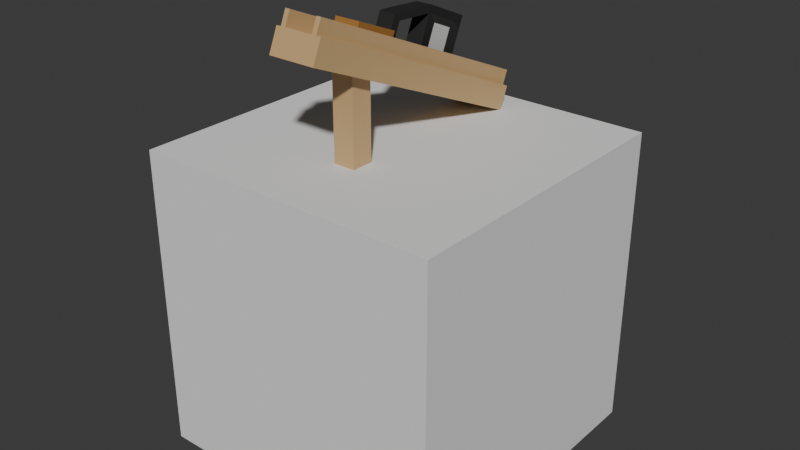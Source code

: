 # Source: track_exhibit_mesh.blend  (saved by Blender 5.1.30; exported with 4.5.12 LTS)
import bpy
from mathutils import Matrix  # noqa: F401  (used for matrix-valued properties, if any)

bpy.ops.wm.read_factory_settings(use_empty=True)
scene = bpy.context.scene
scene.name = 'Scene'

# ---- collections
col_collection = bpy.data.collections.new('Collection'); scene.collection.children.link(col_collection)

# ---- materials (node trees are filled in below, after node groups)
mat_material_005 = bpy.data.materials.new('Material.005')
mat_material = bpy.data.materials.new('Material')
mat_material_001 = bpy.data.materials.new('Material.001')
mat_material_007 = bpy.data.materials.new('Material.007')
mat_material_006 = bpy.data.materials.new('Material.006')

# ---- material node trees
mat_material_005.use_nodes = True; mat_material_005.node_tree.nodes.clear()
_N = mat_material_005.node_tree.nodes; _L = mat_material_005.node_tree.links
n0 = _N.new('ShaderNodeBsdfPrincipled'); n0.name = 'Principled BSDF'; n0.location = (-200, 100)
n0.inputs[0].default_value = (0.6103, 0.3992, 0.1855, 1.0)
n1 = _N.new('ShaderNodeOutputMaterial'); n1.name = 'Material Output'; n1.location = (200, 100)
_L.new(n0.outputs[0], n1.inputs[0])
n1.is_active_output = True
mat_material.use_nodes = True; mat_material.node_tree.nodes.clear()
_N = mat_material.node_tree.nodes; _L = mat_material.node_tree.links
n0 = _N.new('ShaderNodeBsdfPrincipled'); n0.name = 'Principled BSDF'; n0.location = (-200, 100)
n0.inputs[0].default_value = (0.3583, 0.1636, 0.038, 1.0)
n1 = _N.new('ShaderNodeOutputMaterial'); n1.name = 'Material Output'; n1.location = (200, 100)
_L.new(n0.outputs[0], n1.inputs[0])
n1.is_active_output = True
mat_material_001.use_nodes = True; mat_material_001.node_tree.nodes.clear()
_N = mat_material_001.node_tree.nodes; _L = mat_material_001.node_tree.links
n0 = _N.new('ShaderNodeBsdfPrincipled'); n0.name = 'Principled BSDF'; n0.location = (-200, 100)
n0.inputs[0].default_value = (0.01723, 0.01723, 0.01723, 1.0)
n0.inputs[2].default_value = 0.5905
n1 = _N.new('ShaderNodeOutputMaterial'); n1.name = 'Material Output'; n1.location = (200, 100)
_L.new(n0.outputs[0], n1.inputs[0])
n1.is_active_output = True
mat_material_007.use_nodes = True; mat_material_007.node_tree.nodes.clear()
_N = mat_material_007.node_tree.nodes; _L = mat_material_007.node_tree.links
n0 = _N.new('ShaderNodeBsdfPrincipled'); n0.name = 'Principled BSDF'; n0.location = (-200, 100)
n0.inputs[0].default_value = (0.6211, 0.6211, 0.6211, 1.0)
n1 = _N.new('ShaderNodeOutputMaterial'); n1.name = 'Material Output'; n1.location = (200, 100)
_L.new(n0.outputs[0], n1.inputs[0])
n1.is_active_output = True
mat_material_006.use_nodes = True; mat_material_006.node_tree.nodes.clear()
_N = mat_material_006.node_tree.nodes; _L = mat_material_006.node_tree.links
n0 = _N.new('ShaderNodeBsdfPrincipled'); n0.name = 'Principled BSDF'; n0.location = (-200, 100)
n0.inputs[0].default_value = (0.7239, 0.5391, 0.3808, 1.0)
n1 = _N.new('ShaderNodeOutputMaterial'); n1.name = 'Material Output'; n1.location = (200, 100)
_L.new(n0.outputs[0], n1.inputs[0])
n1.is_active_output = True

# ---- world
world_world = bpy.data.worlds.new('World'); scene.world = world_world
world_world.use_nodes = True; world_world.node_tree.nodes.clear()
_N = world_world.node_tree.nodes; _L = world_world.node_tree.links
n0 = _N.new('ShaderNodeOutputWorld'); n0.name = 'World Output'; n0.location = (200, 100)
n1 = _N.new('ShaderNodeBackground'); n1.name = 'Background'; n1.location = (-200, 100)
n1.inputs[0].default_value = (0.05088, 0.05088, 0.05088, 1.0)
_L.new(n1.outputs[0], n0.inputs[0])
n0.is_active_output = True
world_world.color = (0.05088, 0.05088, 0.05088)
world_world.sun_shadow_jitter_overblur = 0.0

# ---- meshes
me_cube = bpy.data.meshes.new('Cube')
me_cube.from_pydata([(-0.5, 0.5, 0.5), (-0.5, 0.5, -0.5), (0.5, 0.5, 0.5), (0.5, 0.5, -0.5), (-0.5, -0.5, 0.5), (-0.5, -0.5, -0.5), (0.5, -0.5, 0.5), (0.5, -0.5, -0.5)], [], [(0, 4, 6, 2), (3, 2, 6, 7), (7, 6, 4, 5), (5, 1, 3, 7), (1, 0, 2, 3), (5, 4, 0, 1)])
_uv = me_cube.uv_layers.new(name='UVMap')
_uv.uv.foreach_set('vector', [0.625, 0.5, 0.875, 0.5, 0.875, 0.75, 0.625, 0.75, 0.375, 0.75, 0.625, 0.75, 0.625, 1.0, 0.375, 1.0, 0.375, 0.0, 0.625, 0.0, 0.625, 0.25, 0.375, 0.25, 0.125, 0.5, 0.375, 0.5, 0.375, 0.75, 0.125, 0.75, 0.375, 0.5, 0.625, 0.5, 0.625, 0.75, 0.375, 0.75, 0.375, 0.25, 0.625, 0.25, 0.625, 0.5, 0.375, 0.5])
me_cube.use_mirror_vertex_groups = False
me_cube.update()
me_cube_005 = bpy.data.meshes.new('Cube.005')
me_cube_005.from_pydata([(0.07583, -0.4194, 0.8471), (0.07583, -0.3889, 0.9177), (-0.07583, -0.4194, 0.8471), (-0.07583, -0.3889, 0.9177), (0.07583, 0.3889, 0.4972), (0.07583, 0.4194, 0.5679), (-0.07583, 0.3889, 0.4972), (-0.07583, 0.4194, 0.5679), (-0.0455, -0.4194, 0.8471), (-0.01517, -0.4194, 0.8471), (0.01517, -0.4194, 0.8471), (0.0455, -0.4194, 0.8471), (0.0455, -0.3889, 0.9177), (0.01517, -0.3889, 0.9177), (-0.01517, -0.3889, 0.9177), (-0.0455, -0.3889, 0.9177), (0.0455, 0.3889, 0.4972), (0.01517, 0.3889, 0.4972), (-0.01517, 0.3889, 0.4972), (-0.0455, 0.3889, 0.4972), (-0.0455, 0.4194, 0.5679), (-0.01517, 0.4194, 0.5679), (0.01517, 0.4194, 0.5679), (0.0455, 0.4194, 0.5679), (0.06066, -0.4194, 0.8471), (0.06066, 0.4194, 0.5679), (0.06066, -0.3889, 0.9177), (0.06066, 0.3889, 0.4972), (-0.06066, -0.3889, 0.9177), (-0.06066, 0.3889, 0.4972), (-0.06066, -0.4194, 0.8471), (-0.06066, 0.4194, 0.5679), (-0.07583, 0.3803, 0.5009), (-0.07583, 0.4109, 0.5715), (0.07583, 0.3803, 0.5009), (0.07583, 0.4109, 0.5715), (-0.0455, 0.4109, 0.5715), (-0.01517, 0.4109, 0.5715), (0.01517, 0.4109, 0.5715), (0.0455, 0.4109, 0.5715), (-0.0455, 0.3803, 0.5009), (-0.01517, 0.3803, 0.5009), (0.01517, 0.3803, 0.5009), (0.0455, 0.3803, 0.5009), (0.06066, 0.4109, 0.5715), (0.06066, 0.3803, 0.5009), (-0.06066, 0.3803, 0.5009), (-0.06066, 0.4109, 0.5715), (0.06066, -0.3705, 0.9602), (0.0455, -0.3705, 0.9602), (-0.06066, 0.4378, 0.6103), (-0.0455, 0.4378, 0.6103), (-0.01517, 0.4378, 0.6103), (0.01517, 0.4378, 0.6103), (0.0455, 0.4378, 0.6103), (-0.0455, 0.4293, 0.614), (-0.01517, 0.4293, 0.614), (0.01517, 0.4293, 0.614), (0.0455, 0.4293, 0.614), (0.06066, 0.4378, 0.6103), (0.06066, 0.4293, 0.614), (-0.0455, -0.3705, 0.9602), (-0.06066, -0.3705, 0.9602), (-0.06066, 0.4293, 0.614)], [], [(30, 28, 3, 2), (32, 33, 7, 6), (27, 25, 5, 4), (34, 35, 1, 0), (45, 27, 4, 34), (44, 26, 1, 35), (28, 15, 61, 62), (36, 15, 14, 37), (37, 14, 13, 38), (38, 13, 12, 39), (46, 29, 19, 40), (40, 19, 18, 41), (41, 18, 17, 42), (42, 17, 16, 43), (29, 31, 20, 19), (19, 20, 21, 18), (18, 21, 22, 17), (17, 22, 23, 16), (24, 26, 12, 11), (11, 12, 13, 10), (10, 13, 14, 9), (9, 14, 15, 8), (0, 1, 26, 24), (31, 47, 63, 50), (43, 16, 27, 45), (16, 23, 25, 27), (6, 7, 31, 29), (32, 6, 29, 46), (33, 3, 28, 47), (8, 15, 28, 30), (7, 33, 47, 31), (2, 32, 46, 30), (11, 43, 45, 24), (26, 44, 60, 48), (10, 42, 43, 11), (9, 41, 42, 10), (8, 40, 41, 9), (30, 46, 40, 8), (15, 36, 55, 61), (23, 22, 53, 54), (44, 25, 59, 60), (36, 37, 56, 55), (25, 44, 35, 5), (24, 45, 34, 0), (4, 5, 35, 34), (2, 3, 33, 32), (63, 62, 61, 55), (58, 49, 48, 60), (54, 58, 60, 59), (53, 57, 58, 54), (52, 56, 57, 53), (51, 55, 56, 52), (50, 63, 55, 51), (39, 12, 49, 58), (25, 23, 54, 59), (47, 28, 62, 63), (12, 26, 48, 49), (20, 31, 50, 51), (38, 39, 58, 57), (21, 20, 51, 52), (37, 38, 57, 56), (22, 21, 52, 53)])
_uv = me_cube_005.uv_layers.new(name='UVMap')
_uv.uv.foreach_set('vector', [0.375, 0.225, 0.625, 0.225, 0.625, 0.25, 0.375, 0.25, 0.375, 0.4974, 0.625, 0.4974, 0.625, 0.5, 0.375, 0.5, 0.375, 0.725, 0.625, 0.725, 0.625, 0.75, 0.375, 0.75, 0.375, 0.7526, 0.625, 0.7526, 0.625, 1.0, 0.375, 1.0, 0.3724, 0.725, 0.375, 0.725, 0.375, 0.75, 0.3724, 0.75, 0.6276, 0.725, 0.875, 0.725, 0.875, 0.75, 0.6276, 0.75, 0.625, 0.225, 0.625, 0.2, 0.625, 0.2, 0.625, 0.225, 0.6276, 0.55, 0.875, 0.55, 0.875, 0.6, 0.6276, 0.6, 0.6276, 0.6, 0.875, 0.6, 0.875, 0.65, 0.6276, 0.65, 0.6276, 0.65, 0.875, 0.65, 0.875, 0.7, 0.6276, 0.7, 0.3724, 0.525, 0.375, 0.525, 0.375, 0.55, 0.3724, 0.55, 0.3724, 0.55, 0.375, 0.55, 0.375, 0.6, 0.3724, 0.6, 0.3724, 0.6, 0.375, 0.6, 0.375, 0.65, 0.3724, 0.65, 0.3724, 0.65, 0.375, 0.65, 0.375, 0.7, 0.3724, 0.7, 0.375, 0.525, 0.625, 0.525, 0.625, 0.55, 0.375, 0.55, 0.375, 0.55, 0.625, 0.55, 0.625, 0.6, 0.375, 0.6, 0.375, 0.6, 0.625, 0.6, 0.625, 0.65, 0.375, 0.65, 0.375, 0.65, 0.625, 0.65, 0.625, 0.7, 0.375, 0.7, 0.375, 0.025, 0.625, 0.025, 0.625, 0.05, 0.375, 0.05, 0.375, 0.05, 0.625, 0.05, 0.625, 0.1, 0.375, 0.1, 0.375, 0.1, 0.625, 0.1, 0.625, 0.15, 0.375, 0.15, 0.375, 0.15, 0.625, 0.15, 0.625, 0.2, 0.375, 0.2, 0.375, 0.0, 0.625, 0.0, 0.625, 0.025, 0.375, 0.025, 0.625, 0.525, 0.6276, 0.525, 0.6276, 0.525, 0.625, 0.525, 0.3724, 0.7, 0.375, 0.7, 0.375, 0.725, 0.3724, 0.725, 0.375, 0.7, 0.625, 0.7, 0.625, 0.725, 0.375, 0.725, 0.375, 0.5, 0.625, 0.5, 0.625, 0.525, 0.375, 0.525, 0.3724, 0.5, 0.375, 0.5, 0.375, 0.525, 0.3724, 0.525, 0.6276, 0.5, 0.875, 0.5, 0.875, 0.525, 0.6276, 0.525, 0.375, 0.2, 0.625, 0.2, 0.625, 0.225, 0.375, 0.225, 0.625, 0.5, 0.6276, 0.5, 0.6276, 0.525, 0.625, 0.525, 0.125, 0.5, 0.3724, 0.5, 0.3724, 0.525, 0.125, 0.525, 0.125, 0.7, 0.3724, 0.7, 0.3724, 0.725, 0.125, 0.725, 0.875, 0.725, 0.6276, 0.725, 0.6276, 0.725, 0.875, 0.725, 0.125, 0.65, 0.3724, 0.65, 0.3724, 0.7, 0.125, 0.7, 0.125, 0.6, 0.3724, 0.6, 0.3724, 0.65, 0.125, 0.65, 0.125, 0.55, 0.3724, 0.55, 0.3724, 0.6, 0.125, 0.6, 0.125, 0.525, 0.3724, 0.525, 0.3724, 0.55, 0.125, 0.55, 0.875, 0.55, 0.6276, 0.55, 0.6276, 0.55, 0.875, 0.55, 0.625, 0.7, 0.625, 0.65, 0.625, 0.65, 0.625, 0.7, 0.6276, 0.725, 0.625, 0.725, 0.625, 0.725, 0.6276, 0.725, 0.6276, 0.55, 0.6276, 0.6, 0.6276, 0.6, 0.6276, 0.55, 0.625, 0.725, 0.6276, 0.725, 0.6276, 0.75, 0.625, 0.75, 0.125, 0.725, 0.3724, 0.725, 0.3724, 0.75, 0.125, 0.75, 0.375, 0.75, 0.625, 0.75, 0.625, 0.7526, 0.375, 0.7526, 0.375, 0.25, 0.625, 0.25, 0.625, 0.4974, 0.375, 0.4974, 0.6276, 0.525, 0.875, 0.525, 0.875, 0.55, 0.6276, 0.55, 0.6276, 0.7, 0.875, 0.7, 0.875, 0.725, 0.6276, 0.725, 0.625, 0.7, 0.6276, 0.7, 0.6276, 0.725, 0.625, 0.725, 0.625, 0.65, 0.6276, 0.65, 0.6276, 0.7, 0.625, 0.7, 0.625, 0.6, 0.6276, 0.6, 0.6276, 0.65, 0.625, 0.65, 0.625, 0.55, 0.6276, 0.55, 0.6276, 0.6, 0.625, 0.6, 0.625, 0.525, 0.6276, 0.525, 0.6276, 0.55, 0.625, 0.55, 0.6276, 0.7, 0.875, 0.7, 0.875, 0.7, 0.6276, 0.7, 0.625, 0.725, 0.625, 0.7, 0.625, 0.7, 0.625, 0.725, 0.6276, 0.525, 0.875, 0.525, 0.875, 0.525, 0.6276, 0.525, 0.625, 0.05, 0.625, 0.025, 0.625, 0.025, 0.625, 0.05, 0.625, 0.55, 0.625, 0.525, 0.625, 0.525, 0.625, 0.55, 0.6276, 0.65, 0.6276, 0.7, 0.6276, 0.7, 0.6276, 0.65, 0.625, 0.6, 0.625, 0.55, 0.625, 0.55, 0.625, 0.6, 0.6276, 0.6, 0.6276, 0.65, 0.6276, 0.65, 0.6276, 0.6, 0.625, 0.65, 0.625, 0.6, 0.625, 0.6, 0.625, 0.65])
me_cube_005.materials.append(mat_material_005)
me_cube_005.update()
me_cube_006 = bpy.data.meshes.new('Cube.006')
me_cube_006.from_pydata([(0.0357, -0.2364, 0.4973), (0.0357, -0.2364, 0.7688), (-0.0357, -0.2364, 0.4973), (-0.0357, -0.2364, 0.7688), (0.0357, -0.165, 0.4973), (0.0357, -0.165, 0.7688), (-0.0357, -0.165, 0.4973), (-0.0357, -0.165, 0.7688)], [], [(0, 1, 3, 2), (2, 3, 7, 6), (6, 7, 5, 4), (4, 5, 1, 0), (2, 6, 4, 0), (7, 3, 1, 5)])
_uv = me_cube_006.uv_layers.new(name='UVMap')
_uv.uv.foreach_set('vector', [0.375, 0.0, 0.625, 0.0, 0.625, 0.25, 0.375, 0.25, 0.375, 0.25, 0.625, 0.25, 0.625, 0.5, 0.375, 0.5, 0.375, 0.5, 0.625, 0.5, 0.625, 0.75, 0.375, 0.75, 0.375, 0.75, 0.625, 0.75, 0.625, 1.0, 0.375, 1.0, 0.125, 0.5, 0.375, 0.5, 0.375, 0.75, 0.125, 0.75, 0.625, 0.5, 0.875, 0.5, 0.875, 0.75, 0.625, 0.75])
me_cube_006.materials.append(mat_material_005)
me_cube_006.update()
me_cube_007 = bpy.data.meshes.new('Cube.007')
me_cube_007.from_pydata([(0.04089, -0.2349, 0.8502), (0.04089, -0.2108, 0.9083), (-0.04089, -0.2349, 0.8502), (-0.04089, -0.2108, 0.9083), (0.04089, -0.09452, 0.7919), (0.04089, -0.0704, 0.8501), (-0.04089, -0.09452, 0.7919), (-0.04089, -0.0704, 0.8501)], [], [(0, 1, 3, 2), (2, 3, 7, 6), (6, 7, 5, 4), (4, 5, 1, 0), (2, 6, 4, 0), (7, 3, 1, 5)])
_uv = me_cube_007.uv_layers.new(name='UVMap')
_uv.uv.foreach_set('vector', [0.375, 0.0, 0.625, 0.0, 0.625, 0.25, 0.375, 0.25, 0.375, 0.25, 0.625, 0.25, 0.625, 0.5, 0.375, 0.5, 0.375, 0.5, 0.625, 0.5, 0.625, 0.75, 0.375, 0.75, 0.375, 0.75, 0.625, 0.75, 0.625, 1.0, 0.375, 1.0, 0.125, 0.5, 0.375, 0.5, 0.375, 0.75, 0.125, 0.75, 0.625, 0.5, 0.875, 0.5, 0.875, 0.75, 0.625, 0.75])
me_cube_007.materials.append(mat_material)
me_cube_007.update()
me_cube_008 = bpy.data.meshes.new('Cube.008')
me_cube_008.from_pydata([(0.02715, -0.09462, 0.7921), (0.02715, -0.05242, 0.889), (-0.02715, -0.09462, 0.7921), (-0.02715, -0.05242, 0.889), (0.02715, 0.1838, 0.6708), (0.02715, 0.2479, 0.8176), (-0.02715, 0.1838, 0.6708), (-0.02715, 0.2479, 0.8176), (-0.02715, 0.0401, 0.7334), (-0.02715, 0.1041, 0.8803), (0.02715, 0.0401, 0.7334), (0.02715, 0.1041, 0.8803), (-0.02715, 0.1071, 0.879), (0.02715, 0.04305, 0.7321), (-0.02715, 0.04305, 0.7321), (0.02715, 0.1071, 0.879), (0.02715, -0.05774, 0.8768), (-0.02715, -0.05774, 0.8768), (-0.02715, 0.238, 0.7951), (0.02715, 0.238, 0.7951), (0.02715, 0.09431, 0.8578), (-0.02715, 0.09431, 0.8578), (0.02715, 0.09725, 0.8565), (-0.02715, 0.09725, 0.8565), (-0.02715, -0.08703, 0.8096), (-0.02715, 0.1914, 0.6882), (0.02715, 0.1914, 0.6882), (0.02715, 0.0477, 0.7508), (-0.02715, 0.0477, 0.7508), (0.02715, 0.05065, 0.7496), (-0.02715, 0.05065, 0.7496), (0.02715, -0.08703, 0.8096), (-0.02715, -0.07135, 0.782), (0.02715, -0.02466, 0.8891), (-0.02715, -0.02466, 0.8891), (0.02715, -0.07135, 0.782), (-0.02715, -0.03447, 0.8666), (0.02715, -0.03447, 0.8666), (0.02715, -0.06376, 0.7994), (-0.02715, -0.06376, 0.7994), (-0.02715, 0.1775, 0.8483), (0.02715, 0.1134, 0.7015), (-0.02715, 0.1134, 0.7015), (0.02715, 0.1775, 0.8483), (0.02715, 0.1676, 0.8258), (-0.02715, 0.1676, 0.8258), (-0.02715, 0.121, 0.7189), (0.02715, 0.121, 0.7189), (-0.02715, 0.2147, 0.7417), (0.02715, 0.2147, 0.7417), (0.02715, 0.071, 0.8043), (-0.02715, 0.071, 0.8043), (0.02715, 0.07395, 0.803), (-0.02715, 0.07395, 0.803), (-0.02135, 0.1443, 0.7723), (0.02135, 0.1443, 0.7723), (-0.02715, 0.2127, 0.833), (0.02715, 0.1486, 0.6861), (-0.02715, 0.2028, 0.8105), (-0.02715, 0.1562, 0.7035), (-0.02715, 0.1486, 0.6861), (0.02715, 0.2127, 0.833), (0.02715, 0.2028, 0.8105), (0.02715, 0.1562, 0.7035), (0.02135, 0.1795, 0.757), (-0.02135, 0.1795, 0.757), (-0.02715, 0.07825, 0.7168), (0.02715, 0.1423, 0.8637), (0.02715, 0.1325, 0.8411), (0.02715, 0.08584, 0.7342), (-0.02715, 0.1423, 0.8637), (0.02715, 0.07825, 0.7168), (-0.02715, 0.1325, 0.8411), (-0.02715, 0.08584, 0.7342), (-0.02135, 0.1091, 0.7877), (0.02135, 0.1091, 0.7877), (-0.02715, 0.2303, 0.7773), (-0.02715, 0.2225, 0.7595), (0.02715, 0.2303, 0.7773), (0.02715, 0.2225, 0.7595), (0.02715, 0.08654, 0.84), (0.02715, 0.07877, 0.8221), (-0.02715, 0.08654, 0.84), (-0.02715, 0.07877, 0.8221), (0.02715, 0.08949, 0.8387), (0.02715, 0.08172, 0.8208), (-0.02715, 0.08949, 0.8387), (-0.02715, 0.08172, 0.8208), (-0.02135, 0.1599, 0.808), (-0.02135, 0.1521, 0.7902), (0.02135, 0.1599, 0.808), (0.02135, 0.1521, 0.7902), (0.02135, 0.1951, 0.7926), (0.02135, 0.1873, 0.7748), (-0.02135, 0.1951, 0.7926), (-0.02135, 0.1873, 0.7748), (-0.02135, 0.1247, 0.8233), (-0.02135, 0.1169, 0.8055), (0.02135, 0.1247, 0.8233), (0.02135, 0.1169, 0.8055), (-0.02715, 0.207, 0.7238), (-0.02715, 0.1992, 0.706), (0.02715, 0.207, 0.7238), (0.02715, 0.1992, 0.706), (0.02715, 0.06323, 0.7865), (0.02715, 0.05547, 0.7687), (-0.02715, 0.06323, 0.7865), (-0.02715, 0.05547, 0.7687), (0.02715, 0.06618, 0.7852), (0.02715, 0.05842, 0.7674), (-0.02715, 0.06618, 0.7852), (-0.02715, 0.05842, 0.7674), (-0.02135, 0.1366, 0.7545), (-0.02135, 0.1288, 0.7367), (0.02135, 0.1366, 0.7545), (0.02135, 0.1288, 0.7367), (-0.02135, 0.1718, 0.7392), (-0.02135, 0.164, 0.7214), (0.02135, 0.1718, 0.7392), (0.02135, 0.164, 0.7214), (0.02135, 0.1014, 0.7699), (0.02135, 0.09361, 0.752), (-0.02135, 0.1014, 0.7699), (-0.02135, 0.09361, 0.752)], [], [(16, 1, 3, 17), (58, 56, 7, 18), (18, 7, 5, 19), (37, 33, 1, 16), (60, 6, 4, 57), (34, 3, 1, 33), (12, 9, 11, 15), (32, 8, 10, 35), (22, 15, 11, 20), (36, 34, 9, 21), (68, 67, 15, 22), (70, 12, 15, 67), (8, 14, 13, 10), (21, 9, 12, 23), (82, 21, 23, 86), (98, 68, 22, 84), (38, 27, 28, 39), (84, 22, 20, 80), (38, 37, 16, 31), (76, 18, 19, 78), (94, 58, 18, 76), (31, 16, 17, 24), (0, 31, 24, 2), (60, 59, 25, 6), (6, 25, 26, 4), (35, 38, 31, 0), (13, 29, 27, 10), (32, 39, 28, 8), (71, 69, 29, 13), (8, 28, 30, 14), (2, 24, 39, 32), (10, 27, 38, 35), (37, 38, 39, 36), (24, 17, 36, 39), (17, 3, 34, 36), (2, 32, 35, 0), (9, 34, 33, 11), (20, 11, 33, 37), (80, 20, 21, 82), (20, 37, 36, 21), (57, 63, 47, 41), (66, 73, 46, 42), (96, 72, 45, 88), (92, 62, 44, 90), (56, 40, 43, 61), (62, 61, 43, 44), (66, 42, 41, 71), (72, 70, 40, 45), (118, 64, 55, 114), (122, 74, 54, 112), (104, 50, 51, 106), (116, 65, 48, 100), (100, 48, 49, 102), (108, 52, 50, 104), (120, 75, 52, 108), (106, 51, 53, 110), (112, 54, 65, 116), (102, 49, 64, 118), (19, 5, 61, 62), (7, 56, 61, 5), (78, 19, 62, 92), (4, 26, 63, 57), (42, 46, 59, 60), (88, 45, 58, 94), (42, 60, 57, 41), (45, 40, 56, 58), (114, 55, 75, 120), (110, 53, 74, 122), (23, 12, 70, 72), (14, 66, 71, 13), (86, 23, 72, 96), (14, 30, 73, 66), (41, 47, 69, 71), (90, 44, 68, 98), (40, 70, 67, 43), (44, 43, 67, 68), (55, 91, 99, 75), (91, 90, 98, 99), (53, 87, 97, 74), (87, 86, 96, 97), (54, 89, 95, 65), (89, 88, 94, 95), (49, 79, 93, 64), (79, 78, 92, 93), (64, 93, 91, 55), (93, 92, 90, 91), (74, 97, 89, 54), (97, 96, 88, 89), (50, 81, 83, 51), (81, 80, 82, 83), (65, 95, 77, 48), (95, 94, 76, 77), (48, 77, 79, 49), (77, 76, 78, 79), (52, 85, 81, 50), (85, 84, 80, 81), (75, 99, 85, 52), (99, 98, 84, 85), (51, 83, 87, 53), (83, 82, 86, 87), (30, 111, 123, 73), (111, 110, 122, 123), (47, 115, 121, 69), (115, 114, 120, 121), (26, 103, 119, 63), (103, 102, 118, 119), (46, 113, 117, 59), (113, 112, 116, 117), (28, 107, 111, 30), (107, 106, 110, 111), (69, 121, 109, 29), (121, 120, 108, 109), (29, 109, 105, 27), (109, 108, 104, 105), (25, 101, 103, 26), (101, 100, 102, 103), (59, 117, 101, 25), (117, 116, 100, 101), (27, 105, 107, 28), (105, 104, 106, 107), (73, 123, 113, 46), (123, 122, 112, 113), (63, 119, 115, 47), (119, 118, 114, 115)])
me_cube_008.polygons.foreach_set('material_index', [0, 0, 0, 0, 0, 0, 0, 0, 0, 0, 0, 0, 0, 0, 0, 0, 0, 0, 0, 0, 0, 0, 0, 0, 0, 0, 0, 0, 0, 0, 0, 0, 0, 0, 0, 0, 0, 0, 0, 0, 0, 0, 0, 0, 0, 0, 0, 0, 1, 1, 0, 0, 0, 0, 0, 0, 1, 0, 0, 0, 0, 0, 0, 0, 0, 0, 1, 0, 0, 0, 0, 0, 0, 0, 0, 0, 1, 1, 0, 0, 1, 1, 0, 0, 1, 1, 1, 1, 0, 0, 0, 0, 0, 0, 0, 0, 0, 0, 0, 0, 0, 0, 0, 1, 0, 0, 0, 1, 0, 0, 0, 0, 0, 0, 0, 0, 0, 0, 0, 0, 0, 1, 0, 1])
_uv = me_cube_008.uv_layers.new(name='UVMap')
_uv.uv.foreach_set('vector', [0.5867, 0.0, 0.625, 0.0, 0.625, 0.25, 0.5867, 0.25, 0.5867, 0.4624, 0.625, 0.4624, 0.625, 0.5, 0.5867, 0.5, 0.5867, 0.5, 0.625, 0.5, 0.625, 0.75, 0.5867, 0.75, 0.5867, 0.9791, 0.625, 0.9791, 0.625, 1.0, 0.5867, 1.0, 0.3374, 0.5, 0.375, 0.5, 0.375, 0.75, 0.3374, 0.75, 0.8541, 0.5, 0.875, 0.5, 0.875, 0.75, 0.8541, 0.75, 0.7753, 0.5, 0.7779, 0.5, 0.7779, 0.75, 0.7753, 0.75, 0.1459, 0.5, 0.2221, 0.5, 0.2221, 0.75, 0.1459, 0.75, 0.5867, 0.9003, 0.625, 0.9003, 0.625, 0.9029, 0.5867, 0.9029, 0.5867, 0.2709, 0.625, 0.2709, 0.625, 0.3471, 0.5867, 0.3471, 0.5867, 0.8627, 0.625, 0.8627, 0.625, 0.9003, 0.5867, 0.9003, 0.7377, 0.5, 0.7753, 0.5, 0.7753, 0.75, 0.7377, 0.75, 0.2221, 0.5, 0.2247, 0.5, 0.2247, 0.75, 0.2221, 0.75, 0.5867, 0.3471, 0.625, 0.3471, 0.625, 0.3497, 0.5867, 0.3497, 0.5563, 0.3471, 0.5867, 0.3471, 0.5867, 0.3497, 0.5563, 0.3497, 0.5563, 0.8627, 0.5867, 0.8627, 0.5867, 0.9003, 0.5563, 0.9003, 0.4047, 0.9791, 0.4047, 0.9029, 0.4047, 0.3471, 0.4047, 0.2709, 0.5563, 0.9003, 0.5867, 0.9003, 0.5867, 0.9029, 0.5563, 0.9029, 0.4047, 0.9791, 0.5867, 0.9791, 0.5867, 1.0, 0.4047, 1.0, 0.5563, 0.5, 0.5867, 0.5, 0.5867, 0.75, 0.5563, 0.75, 0.5563, 0.4624, 0.5867, 0.4624, 0.5867, 0.5, 0.5563, 0.5, 0.4047, 0.0, 0.5867, 0.0, 0.5867, 0.25, 0.4047, 0.25, 0.375, 0.0, 0.4047, 0.0, 0.4047, 0.25, 0.375, 0.25, 0.375, 0.4624, 0.4047, 0.4624, 0.4047, 0.5, 0.375, 0.5, 0.375, 0.5, 0.4047, 0.5, 0.4047, 0.75, 0.375, 0.75, 0.375, 0.9791, 0.4047, 0.9791, 0.4047, 1.0, 0.375, 1.0, 0.375, 0.9003, 0.4047, 0.9003, 0.4047, 0.9029, 0.375, 0.9029, 0.375, 0.2709, 0.4047, 0.2709, 0.4047, 0.3471, 0.375, 0.3471, 0.375, 0.8627, 0.4047, 0.8627, 0.4047, 0.9003, 0.375, 0.9003, 0.375, 0.3471, 0.4047, 0.3471, 0.4047, 0.3497, 0.375, 0.3497, 0.375, 0.25, 0.4047, 0.25, 0.4047, 0.2709, 0.375, 0.2709, 0.375, 0.9029, 0.4047, 0.9029, 0.4047, 0.9791, 0.375, 0.9791, 0.5867, 0.9791, 0.4047, 0.9791, 0.4047, 0.2709, 0.5867, 0.2709, 0.4047, 0.25, 0.5867, 0.25, 0.5867, 0.2709, 0.4047, 0.2709, 0.5867, 0.25, 0.625, 0.25, 0.625, 0.2709, 0.5867, 0.2709, 0.125, 0.5, 0.1459, 0.5, 0.1459, 0.75, 0.125, 0.75, 0.7779, 0.5, 0.8541, 0.5, 0.8541, 0.75, 0.7779, 0.75, 0.5867, 0.9029, 0.625, 0.9029, 0.625, 0.9791, 0.5867, 0.9791, 0.5563, 0.9029, 0.5867, 0.9029, 0.5867, 0.3471, 0.5563, 0.3471, 0.5867, 0.9029, 0.5867, 0.9791, 0.5867, 0.2709, 0.5867, 0.3471, 0.375, 0.7876, 0.4047, 0.7876, 0.4047, 0.8251, 0.375, 0.8251, 0.375, 0.3873, 0.4047, 0.3873, 0.4047, 0.4249, 0.375, 0.4249, 0.5563, 0.3873, 0.5867, 0.3873, 0.5867, 0.4249, 0.5563, 0.4249, 0.5563, 0.7876, 0.5867, 0.7876, 0.5867, 0.8251, 0.5563, 0.8251, 0.6626, 0.5, 0.7001, 0.5, 0.7001, 0.75, 0.6626, 0.75, 0.5867, 0.7876, 0.625, 0.7876, 0.625, 0.8251, 0.5867, 0.8251, 0.2623, 0.5, 0.2999, 0.5, 0.2999, 0.75, 0.2623, 0.75, 0.5867, 0.3873, 0.625, 0.3873, 0.625, 0.4249, 0.5867, 0.4249, 0.4653, 0.7876, 0.4957, 0.7876, 0.4957, 0.8251, 0.4653, 0.8251, 0.4653, 0.3873, 0.4957, 0.3873, 0.4957, 0.4249, 0.4653, 0.4249, 0.4653, 0.9029, 0.4957, 0.9029, 0.4957, 0.3471, 0.4653, 0.3471, 0.4653, 0.4624, 0.4957, 0.4624, 0.4957, 0.5, 0.4653, 0.5, 0.4653, 0.5, 0.4957, 0.5, 0.4957, 0.75, 0.4653, 0.75, 0.4653, 0.9003, 0.4957, 0.9003, 0.4957, 0.9029, 0.4653, 0.9029, 0.4653, 0.8627, 0.4957, 0.8627, 0.4957, 0.9003, 0.4653, 0.9003, 0.4653, 0.3471, 0.4957, 0.3471, 0.4957, 0.3497, 0.4653, 0.3497, 0.4653, 0.4249, 0.4957, 0.4249, 0.4957, 0.4624, 0.4653, 0.4624, 0.4653, 0.75, 0.4957, 0.75, 0.4957, 0.7876, 0.4653, 0.7876, 0.5867, 0.75, 0.625, 0.75, 0.625, 0.7876, 0.5867, 0.7876, 0.625, 0.5, 0.6626, 0.5, 0.6626, 0.75, 0.625, 0.75, 0.5563, 0.75, 0.5867, 0.75, 0.5867, 0.7876, 0.5563, 0.7876, 0.375, 0.75, 0.4047, 0.75, 0.4047, 0.7876, 0.375, 0.7876, 0.375, 0.4249, 0.4047, 0.4249, 0.4047, 0.4624, 0.375, 0.4624, 0.5563, 0.4249, 0.5867, 0.4249, 0.5867, 0.4624, 0.5563, 0.4624, 0.2999, 0.5, 0.3374, 0.5, 0.3374, 0.75, 0.2999, 0.75, 0.5867, 0.4249, 0.625, 0.4249, 0.625, 0.4624, 0.5867, 0.4624, 0.4653, 0.8251, 0.4957, 0.8251, 0.4957, 0.8627, 0.4653, 0.8627, 0.4653, 0.3497, 0.4957, 0.3497, 0.4957, 0.3873, 0.4653, 0.3873, 0.5867, 0.3497, 0.625, 0.3497, 0.625, 0.3873, 0.5867, 0.3873, 0.2247, 0.5, 0.2623, 0.5, 0.2623, 0.75, 0.2247, 0.75, 0.5563, 0.3497, 0.5867, 0.3497, 0.5867, 0.3873, 0.5563, 0.3873, 0.375, 0.3497, 0.4047, 0.3497, 0.4047, 0.3873, 0.375, 0.3873, 0.375, 0.8251, 0.4047, 0.8251, 0.4047, 0.8627, 0.375, 0.8627, 0.5563, 0.8251, 0.5867, 0.8251, 0.5867, 0.8627, 0.5563, 0.8627, 0.7001, 0.5, 0.7377, 0.5, 0.7377, 0.75, 0.7001, 0.75, 0.5867, 0.8251, 0.625, 0.8251, 0.625, 0.8627, 0.5867, 0.8627, 0.4957, 0.8251, 0.526, 0.8251, 0.526, 0.8627, 0.4957, 0.8627, 0.526, 0.8251, 0.5563, 0.8251, 0.5563, 0.8627, 0.526, 0.8627, 0.4957, 0.3497, 0.526, 0.3497, 0.526, 0.3873, 0.4957, 0.3873, 0.526, 0.3497, 0.5563, 0.3497, 0.5563, 0.3873, 0.526, 0.3873, 0.4957, 0.4249, 0.526, 0.4249, 0.526, 0.4624, 0.4957, 0.4624, 0.526, 0.4249, 0.5563, 0.4249, 0.5563, 0.4624, 0.526, 0.4624, 0.4957, 0.75, 0.526, 0.75, 0.526, 0.7876, 0.4957, 0.7876, 0.526, 0.75, 0.5563, 0.75, 0.5563, 0.7876, 0.526, 0.7876, 0.4957, 0.7876, 0.526, 0.7876, 0.526, 0.8251, 0.4957, 0.8251, 0.526, 0.7876, 0.5563, 0.7876, 0.5563, 0.8251, 0.526, 0.8251, 0.4957, 0.3873, 0.526, 0.3873, 0.526, 0.4249, 0.4957, 0.4249, 0.526, 0.3873, 0.5563, 0.3873, 0.5563, 0.4249, 0.526, 0.4249, 0.4957, 0.9029, 0.526, 0.9029, 0.526, 0.3471, 0.4957, 0.3471, 0.526, 0.9029, 0.5563, 0.9029, 0.5563, 0.3471, 0.526, 0.3471, 0.4957, 0.4624, 0.526, 0.4624, 0.526, 0.5, 0.4957, 0.5, 0.526, 0.4624, 0.5563, 0.4624, 0.5563, 0.5, 0.526, 0.5, 0.4957, 0.5, 0.526, 0.5, 0.526, 0.75, 0.4957, 0.75, 0.526, 0.5, 0.5563, 0.5, 0.5563, 0.75, 0.526, 0.75, 0.4957, 0.9003, 0.526, 0.9003, 0.526, 0.9029, 0.4957, 0.9029, 0.526, 0.9003, 0.5563, 0.9003, 0.5563, 0.9029, 0.526, 0.9029, 0.4957, 0.8627, 0.526, 0.8627, 0.526, 0.9003, 0.4957, 0.9003, 0.526, 0.8627, 0.5563, 0.8627, 0.5563, 0.9003, 0.526, 0.9003, 0.4957, 0.3471, 0.526, 0.3471, 0.526, 0.3497, 0.4957, 0.3497, 0.526, 0.3471, 0.5563, 0.3471, 0.5563, 0.3497, 0.526, 0.3497, 0.4047, 0.3497, 0.435, 0.3497, 0.435, 0.3873, 0.4047, 0.3873, 0.435, 0.3497, 0.4653, 0.3497, 0.4653, 0.3873, 0.435, 0.3873, 0.4047, 0.8251, 0.435, 0.8251, 0.435, 0.8627, 0.4047, 0.8627, 0.435, 0.8251, 0.4653, 0.8251, 0.4653, 0.8627, 0.435, 0.8627, 0.4047, 0.75, 0.435, 0.75, 0.435, 0.7876, 0.4047, 0.7876, 0.435, 0.75, 0.4653, 0.75, 0.4653, 0.7876, 0.435, 0.7876, 0.4047, 0.4249, 0.435, 0.4249, 0.435, 0.4624, 0.4047, 0.4624, 0.435, 0.4249, 0.4653, 0.4249, 0.4653, 0.4624, 0.435, 0.4624, 0.4047, 0.3471, 0.435, 0.3471, 0.435, 0.3497, 0.4047, 0.3497, 0.435, 0.3471, 0.4653, 0.3471, 0.4653, 0.3497, 0.435, 0.3497, 0.4047, 0.8627, 0.435, 0.8627, 0.435, 0.9003, 0.4047, 0.9003, 0.435, 0.8627, 0.4653, 0.8627, 0.4653, 0.9003, 0.435, 0.9003, 0.4047, 0.9003, 0.435, 0.9003, 0.435, 0.9029, 0.4047, 0.9029, 0.435, 0.9003, 0.4653, 0.9003, 0.4653, 0.9029, 0.435, 0.9029, 0.4047, 0.5, 0.435, 0.5, 0.435, 0.75, 0.4047, 0.75, 0.435, 0.5, 0.4653, 0.5, 0.4653, 0.75, 0.435, 0.75, 0.4047, 0.4624, 0.435, 0.4624, 0.435, 0.5, 0.4047, 0.5, 0.435, 0.4624, 0.4653, 0.4624, 0.4653, 0.5, 0.435, 0.5, 0.4047, 0.9029, 0.435, 0.9029, 0.435, 0.3471, 0.4047, 0.3471, 0.435, 0.9029, 0.4653, 0.9029, 0.4653, 0.3471, 0.435, 0.3471, 0.4047, 0.3873, 0.435, 0.3873, 0.435, 0.4249, 0.4047, 0.4249, 0.435, 0.3873, 0.4653, 0.3873, 0.4653, 0.4249, 0.435, 0.4249, 0.4047, 0.7876, 0.435, 0.7876, 0.435, 0.8251, 0.4047, 0.8251, 0.435, 0.7876, 0.4653, 0.7876, 0.4653, 0.8251, 0.435, 0.8251])
me_cube_008.materials.append(mat_material_001)
me_cube_008.materials.append(mat_material_007)
me_cube_008.update()
me_mesh = bpy.data.meshes.new('Mesh')
me_mesh.from_pydata([(-0.007005, 0.4159, 0.5731), (-0.007005, 0.4134, 0.5824), (-0.02314, 0.4055, 0.5863), (-0.02314, 0.4092, 0.5764), (-0.007005, 0.4115, 0.5671), (-0.02314, 0.4045, 0.5706), (-0.03369, 0.3945, 0.5756), (-0.03521, 0.3977, 0.5821), (-0.02457, 0.3912, 0.5691), (-0.02314, 0.3926, 0.5684), (-0.02314, 0.3909, 0.5684), (-0.007005, 0.3889, 0.5644), (-0.007005, 0.4011, 0.5642), (0.009125, 0.3888, 0.5642), (0.009125, 0.4016, 0.5639), (0.02526, 0.3906, 0.5677), (0.02526, 0.3943, 0.5675), (0.02526, 0.4062, 0.5698), (0.009125, 0.412, 0.5669), (0.02526, 0.4109, 0.5755), (0.009125, 0.4164, 0.5728), (0.02526, 0.4076, 0.5853), (0.009125, 0.4139, 0.5821), (0.02526, 0.4023, 0.5914), (0.009125, 0.4035, 0.5939), (0.02526, 0.3735, 0.6099), (0.02403, 0.3736, 0.6101), (0.009125, 0.3985, 0.5979), (0.009125, 0.3745, 0.6119), (0.009125, 0.3576, 0.618), (-0.007005, 0.3587, 0.6175), (-0.007005, 0.3744, 0.6117), (0.009125, 0.3413, 0.6216), (-0.007005, 0.3412, 0.6214), (-0.02124, 0.3399, 0.6187), (-0.02314, 0.3417, 0.6178), (-0.02314, 0.3732, 0.6093), (-0.01907, 0.3736, 0.6101), (-0.02314, 0.3396, 0.6181), (-0.03482, 0.3367, 0.6122), (-0.03927, 0.3472, 0.607), (-0.03927, 0.3699, 0.6026), (-0.03779, 0.3704, 0.6036), (-0.03927, 0.3341, 0.607), (-0.03992, 0.3335, 0.6057), (-0.04391, 0.364, 0.5906), (-0.04384, 0.3672, 0.5971), (-0.04063, 0.3303, 0.5991), (-0.03935, 0.3608, 0.5841), (-0.03927, 0.3282, 0.595), (-0.03927, 0.3607, 0.584), (-0.03795, 0.3271, 0.5926), (-0.02962, 0.3575, 0.5776), (-0.03927, 0.322, 0.5951), (-0.03927, 0.3612, 0.5839), (-0.04391, 0.2966, 0.6077), (-0.04391, 0.2998, 0.6142), (-0.03927, 0.2939, 0.6023), (-0.03927, 0.2635, 0.6173), (-0.04391, 0.2661, 0.6227), (-0.03768, 0.2629, 0.6162), (-0.03768, 0.2934, 0.6012), (-0.02314, 0.26, 0.6103), (-0.02314, 0.2905, 0.5953), (-0.02032, 0.2597, 0.6097), (-0.02032, 0.2902, 0.5946), (-0.007005, 0.2587, 0.6078), (-0.007005, 0.2892, 0.5928), (0.009125, 0.2587, 0.6078), (0.009125, 0.2892, 0.5928), (0.02244, 0.2597, 0.6097), (0.02244, 0.2902, 0.5946), (0.02526, 0.26, 0.6103), (0.02526, 0.2905, 0.5953), (0.0398, 0.2629, 0.6162), (0.0398, 0.2934, 0.6012), (0.04139, 0.2635, 0.6173), (0.04139, 0.2939, 0.6023), (0.04603, 0.2661, 0.6227), (0.04603, 0.2966, 0.6077), (0.04139, 0.3223, 0.595), (0.04603, 0.2998, 0.6142), (0.0435, 0.3303, 0.5991), (0.04139, 0.3279, 0.5943), (0.04026, 0.3271, 0.5926), (0.04139, 0.36, 0.5826), (0.03281, 0.3575, 0.5776), (0.03235, 0.3238, 0.5861), (0.02526, 0.3561, 0.5746), (0.02526, 0.3375, 0.5794), (0.02526, 0.3224, 0.5833), (0.009125, 0.3534, 0.5715), (0.009125, 0.3209, 0.5802), (-0.007005, 0.3533, 0.5716), (-0.007005, 0.3209, 0.5802), (0.009125, 0.3544, 0.5713), (-0.007005, 0.3544, 0.5713), (-0.02314, 0.3374, 0.5794), (-0.02314, 0.3224, 0.5833), (-0.03023, 0.3238, 0.5861), (-0.007005, 0.3153, 0.5822), (0.009125, 0.3153, 0.5822), (0.02526, 0.3717, 0.5706), (0.009125, 0.3832, 0.5649), (0.04139, 0.3695, 0.5798), (0.02876, 0.3912, 0.5691), (0.04323, 0.3608, 0.5841), (0.04338, 0.3335, 0.6057), (0.04832, 0.364, 0.5906), (0.04139, 0.3353, 0.6094), (0.04139, 0.342, 0.6096), (0.04867, 0.3672, 0.5971), (0.04139, 0.364, 0.6068), (0.04279, 0.3704, 0.6036), (0.04139, 0.3708, 0.6044), (0.02526, 0.34, 0.6188), (0.02565, 0.3399, 0.6187), (0.04139, 0.3859, 0.596), (0.03878, 0.3367, 0.6122), (0.02526, 0.3061, 0.6269), (0.02526, 0.3101, 0.6253), (0.04139, 0.3255, 0.6096), (0.03983, 0.303, 0.6207), (0.04139, 0.3025, 0.6196), (0.04139, 0.272, 0.6346), (0.0398, 0.2725, 0.6357), (0.04603, 0.2693, 0.6292), (0.04139, 0.2442, 0.6416), (0.04139, 0.2409, 0.6351), (0.0398, 0.2356, 0.6378), (0.0398, 0.2388, 0.6443), (0.02526, 0.2081, 0.6513), (0.02526, 0.2113, 0.6578), (0.03235, 0.2324, 0.6312), (0.02526, 0.219, 0.6379), (0.009125, 0.2025, 0.6474), (0.02244, 0.2051, 0.6528), (0.009125, 0.2049, 0.6448), (0.02526, 0.231, 0.6284), (0.009125, 0.2295, 0.6254), (-0.007005, 0.2295, 0.6254), (-0.007005, 0.2049, 0.6448), (0.009125, 0.2345, 0.6221), (-0.007005, 0.2345, 0.6221), (-0.007005, 0.2025, 0.6474), (-0.02314, 0.219, 0.6379), (-0.02314, 0.2081, 0.6513), (-0.02032, 0.2051, 0.6528), (-0.02314, 0.2113, 0.6578), (-0.02032, 0.2084, 0.6593), (-0.007005, 0.211, 0.6647), (-0.02314, 0.2287, 0.6574), (-0.007005, 0.2146, 0.6644), (-0.007005, 0.245, 0.6567), (-0.02314, 0.2435, 0.6536), (-0.03023, 0.2421, 0.6508), (0.009125, 0.245, 0.6567), (0.009125, 0.2146, 0.6644), (0.02526, 0.2435, 0.6536), (0.02526, 0.2287, 0.6574), (0.009125, 0.211, 0.6647), (0.02244, 0.2084, 0.6593), (0.009125, 0.1996, 0.6636), (0.009125, 0.1964, 0.6571), (-0.007005, 0.1964, 0.6571), (-0.007005, 0.1996, 0.6636), (0.03235, 0.2421, 0.6508), (0.02526, 0.2754, 0.6416), (-0.007005, 0.2506, 0.6547), (0.009125, 0.2506, 0.6547), (0.009125, 0.2767, 0.6441), (-0.007005, 0.2767, 0.6441), (-0.02032, 0.2757, 0.6423), (-0.02147, 0.3062, 0.6272), (-0.007005, 0.3074, 0.6296), (-0.02314, 0.2754, 0.6416), (-0.02314, 0.306, 0.6268), (-0.03768, 0.2725, 0.6357), (-0.03769, 0.303, 0.6207), (-0.03927, 0.272, 0.6346), (-0.03927, 0.3025, 0.6196), (-0.04391, 0.2693, 0.6292), (-0.03927, 0.2442, 0.6416), (-0.03927, 0.2409, 0.6351), (-0.03768, 0.2356, 0.6378), (-0.03768, 0.2388, 0.6443), (-0.03927, 0.3302, 0.6073), (-0.02314, 0.3122, 0.6242), (0.02244, 0.2757, 0.6423), (0.009125, 0.3074, 0.6296), (0.0239, 0.3062, 0.6272), (0.009125, 0.3303, 0.6234), (0.02526, 0.3396, 0.6189), (-0.007005, 0.3309, 0.6231), (-0.03023, 0.2324, 0.6312), (-0.02314, 0.231, 0.6284), (0.04139, 0.3959, 0.583), (0.04139, 0.3899, 0.5778), (0.03841, 0.3945, 0.5756), (0.04022, 0.3977, 0.5821), (-0.03927, 0.3849, 0.5803), (-0.03927, 0.3908, 0.5855), (-0.02802, 0.4009, 0.5886), (-0.02314, 0.4018, 0.5905), (-0.007005, 0.3974, 0.5984), (-0.007005, 0.4034, 0.5937), (-0.007005, 0.3828, 0.5651), (-0.02314, 0.3699, 0.5715), (-0.02314, 0.3562, 0.5749), (0.03303, 0.4009, 0.5886)], [], [(3, 2, 1, 0), (5, 3, 0, 4), (7, 3, 5, 6), (6, 5, 9, 8), (8, 9, 10), (10, 9, 12, 11), (11, 12, 14, 13), (13, 14, 16, 15), (14, 18, 17, 16), (18, 20, 19, 17), (20, 22, 21, 19), (21, 22, 24, 23), (24, 27, 26, 25), (23, 24, 25), (26, 27, 28), (29, 26, 28), (31, 30, 29, 28), (29, 30, 33, 32), (36, 35, 34, 33), (30, 37, 36, 33), (34, 35, 38), (41, 40, 39, 38), (35, 42, 41, 38), (39, 40, 43), (46, 45, 44, 43), (40, 46, 43), (44, 45, 48, 47), (47, 48, 50, 49), (50, 52, 51, 49), (51, 53, 49), (48, 54, 50), (47, 49, 53, 55), (56, 47, 55), (55, 53, 57), (59, 55, 57, 58), (57, 61, 60, 58), (60, 61, 63, 62), (63, 65, 64, 62), (64, 65, 67, 66), (66, 67, 69, 68), (69, 71, 70, 68), (70, 71, 73, 72), (73, 75, 74, 72), (74, 75, 77, 76), (77, 79, 78, 76), (80, 79, 77), (83, 82, 81, 79), (80, 83, 79), (80, 84, 83), (84, 86, 85, 83), (88, 86, 84, 87), (89, 88, 87), (89, 87, 90), (92, 91, 89, 90), (94, 93, 91, 92), (91, 93, 96, 95), (98, 97, 93, 94), (99, 97, 98), (101, 100, 94, 92), (102, 86, 88), (95, 103, 102, 88), (15, 105, 104, 85), (86, 102, 15, 85), (85, 106, 82, 83), (106, 108, 107, 82), (108, 111, 110, 109), (107, 108, 109), (113, 112, 110, 111), (112, 113, 114), (112, 114, 25, 115), (116, 112, 115), (113, 117, 114), (110, 112, 116, 118), (110, 118, 109), (109, 118, 120, 119), (122, 121, 109, 119), (121, 122, 123), (123, 122, 125, 124), (126, 81, 123, 124), (127, 126, 124), (126, 127, 128, 78), (128, 127, 130, 129), (130, 132, 131, 129), (129, 131, 134, 133), (134, 131, 136, 135), (137, 134, 135), (134, 137, 139, 138), (137, 141, 140, 139), (140, 143, 142, 139), (144, 141, 137, 135), (146, 145, 141, 144), (147, 146, 144), (149, 148, 146, 147), (151, 148, 149, 150), (152, 151, 150), (154, 151, 152, 153), (155, 151, 154), (153, 152, 157, 156), (156, 157, 159, 158), (132, 159, 157, 160), (161, 132, 160), (162, 161, 160), (161, 162, 163, 136), (162, 165, 164, 163), (150, 165, 162, 160), (159, 166, 158), (166, 125, 167, 158), (169, 168, 153, 156), (171, 168, 169, 170), (172, 168, 171), (174, 173, 172, 171), (172, 173, 176, 175), (176, 178, 177, 175), (177, 178, 180, 179), (180, 56, 181, 179), (181, 182, 179), (183, 182, 181, 59), (185, 182, 183, 184), (178, 186, 180), (173, 187, 176), (169, 188, 170), (188, 190, 189, 170), (119, 190, 188, 167), (120, 192, 191, 189), (190, 120, 189), (32, 191, 192, 115), (191, 193, 174, 189), (189, 174, 171, 170), (148, 151, 155, 185), (157, 152, 150, 160), (146, 148, 185, 184), (164, 165, 149, 147), (145, 146, 184, 194), (145, 194, 195), (164, 147, 144), (163, 164, 144, 135), (136, 163, 135), (131, 132, 161, 136), (124, 125, 166, 130), (127, 124, 130), (125, 122, 119, 167), (197, 196, 111, 108), (199, 196, 197, 198), (121, 107, 109), (104, 197, 108, 106), (78, 128, 76), (87, 84, 80, 77), (75, 87, 77), (76, 128, 129, 133), (74, 76, 133), (72, 74, 133, 138), (101, 92, 90, 73), (71, 101, 73), (142, 70, 72, 138), (139, 142, 138), (101, 71, 69), (70, 142, 68), (67, 100, 101, 69), (142, 143, 66, 68), (143, 64, 66), (94, 100, 65, 63), (98, 94, 63), (62, 64, 143, 140), (195, 62, 140), (61, 99, 98, 63), (194, 60, 62, 195), (183, 59, 58), (181, 56, 55, 59), (46, 201, 200, 45), (44, 186, 43), (46, 40, 41), (202, 7, 201, 41), (42, 202, 41), (203, 202, 42, 36), (2, 202, 203), (39, 187, 38), (42, 35, 36), (37, 30, 31), (204, 37, 31), (205, 204, 27, 24), (26, 29, 32, 115), (25, 26, 115), (17, 19, 199, 198), (16, 105, 15), (102, 103, 13, 15), (103, 206, 11, 13), (206, 207, 10, 11), (208, 207, 206, 96), (52, 207, 208), (54, 200, 6, 8), (200, 201, 7, 6), (4, 0, 20, 18), (202, 2, 3, 7), (22, 1, 205, 24), (0, 1, 22, 20), (12, 4, 18, 14), (209, 21, 23), (19, 21, 209, 199), (16, 17, 198, 105), (204, 205, 203, 36), (37, 204, 36), (10, 207, 52, 50), (54, 8, 10, 50), (27, 204, 31, 28), (96, 206, 103, 95), (209, 23, 25, 114), (117, 209, 114), (196, 117, 113, 111), (104, 106, 85), (34, 193, 33), (33, 193, 191, 32), (192, 116, 115), (116, 192, 120, 118), (79, 81, 126, 78), (201, 46, 41), (45, 200, 54, 48), (52, 208, 97, 99), (51, 52, 99), (1, 2, 203, 205), (9, 5, 4, 12), (93, 97, 208, 96), (209, 117, 196, 199), (198, 197, 104, 105), (89, 91, 95, 88), (43, 186, 178, 176), (187, 39, 43, 176), (44, 47, 56, 180), (186, 44, 180), (51, 99, 61, 57), (53, 51, 57), (38, 187, 173, 174), (193, 34, 38, 174), (65, 100, 67), (120, 190, 119), (82, 107, 121, 123), (81, 82, 123), (90, 87, 75, 73), (175, 177, 155, 154), (177, 179, 182, 185), (155, 177, 185), (183, 58, 60, 194), (184, 183, 194), (172, 175, 154, 153), (168, 172, 153), (149, 165, 150), (141, 145, 195, 140), (188, 169, 156, 158), (167, 188, 158), (166, 159, 132, 130), (133, 134, 138)])
me_mesh.polygons.foreach_set('use_smooth', [True] * 250)
me_mesh.materials.append(mat_material_006)
me_mesh.update()

# ---- objects
ob_cube = bpy.data.objects.new('Cube', me_cube)
ob_cube_001 = bpy.data.objects.new('Cube.001', me_cube_005)
ob_cube_002 = bpy.data.objects.new('Cube.002', me_cube_006)
ob_cube_004 = bpy.data.objects.new('Cube.004', me_cube_007)
ob_cube_005 = bpy.data.objects.new('Cube.005', me_cube_008)
ob_mball_002 = bpy.data.objects.new('Mball.002', me_mesh)

# ---- transforms, parenting, visibility, modifiers, constraints
ob_cube.location = (0.0, 0.0, 0.0)
ob_cube.lock_rotations_4d = False
ob_cube.empty_display_type = 'ARROWS'
ob_cube.lineart.crease_threshold = 0.0
ob_cube_001.location = (0.0, 0.0, 0.0)
ob_cube_002.location = (0.0, 0.0, 0.0)
ob_cube_004.location = (0.0, 0.0, 0.0)
ob_cube_005.location = (0.0, 0.0, 0.0)
ob_mball_002.location = (0.0, 0.0, 0.0)

# ---- collection membership
col_collection.objects.link(ob_cube)
col_collection.objects.link(ob_cube_001)
col_collection.objects.link(ob_cube_002)
col_collection.objects.link(ob_cube_004)
col_collection.objects.link(ob_cube_005)
col_collection.objects.link(ob_mball_002)

# ---- scene / render settings (as saved in the file)
scene.frame_start = 1; scene.frame_end = 250; scene.frame_set(1)
scene.render.engine = 'BLENDER_EEVEE_NEXT'
scene.render.bake_bias = 0.0
scene.render.bake_samples = 0
scene.cycles.sampling_pattern = 'TABULATED_SOBOL'
scene.eevee.use_volume_custom_range = False
bpy.context.view_layer.update()

# ---- added for rendering (the .blend has no active camera and no usable light): camera, sun
cam_auto = bpy.data.cameras.new('AutoCamera')
cam_auto.lens = 50.0
cam_auto.sensor_width = 36.0
cam_auto.clip_end = 1000.0
ob_auto_camera = bpy.data.objects.new('AutoCamera', cam_auto)
scene.collection.objects.link(ob_auto_camera)
ob_auto_camera.location = (1.88077, -2.25693, 1.73472)
ob_auto_camera.rotation_euler = (1.09748, -7.21219e-08, 0.694738)
scene.camera = ob_auto_camera
light_auto_sun = bpy.data.lights.new('AutoSun', 'SUN')
light_auto_sun.energy = 3.0
light_auto_sun.angle = 0.0523599
ob_auto_sun = bpy.data.objects.new('AutoSun', light_auto_sun)
scene.collection.objects.link(ob_auto_sun)
ob_auto_sun.rotation_euler = (0.872665, 0.174533, 0.523599)
bpy.context.view_layer.update()
